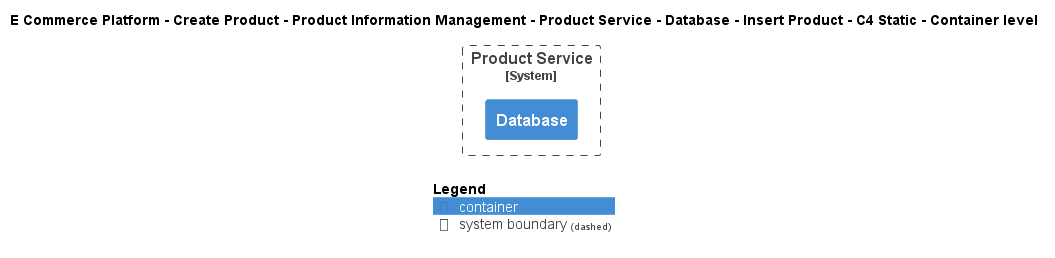

The diagram above was rendered by PlantUML. Its source (embedded in the PNG):
@startuml
!include ..\..\..\..\..\..\..\..\..\.c4s\C4_Container.puml

AddElementTag("c4interflow:lifecycle:new", $bgColor=green, $fontColor=#ffffff, $borderColor=green, $shadowing="False")
AddElementTag("c4interflow:lifecycle:changed", $bgColor=orange, $fontColor=#ffffff, $borderColor=orange, $shadowing="False")
AddElementTag("c4interflow:lifecycle:removed", $bgColor=red, $fontColor=#ffffff, $borderColor=red, $shadowing="False")

AddRelTag("c4interflow:lifecycle:new", $textColor=green, $lineColor=green)
AddRelTag("c4interflow:lifecycle:changed", $textColor=orange, $lineColor=orange)
AddRelTag("c4interflow:lifecycle:removed", $textColor=red, $lineColor=red)

SHOW_PERSON_PORTRAIT()
LAYOUT_TOP_DOWN()

skinparam linetype polyline

title E Commerce Platform - Create Product - Product Information Management - Product Service - Database - Insert Product - C4 Static - Container level


System_Boundary(ECommercePlatform.CreateProduct.ProductInformationManagement.SoftwareSystems.ProductService, "Product Service") {
    Container(ECommercePlatform.CreateProduct.ProductInformationManagement.SoftwareSystems.ProductService.Containers.Database, "Database", "", "")
}



SHOW_LEGEND()
@enduml